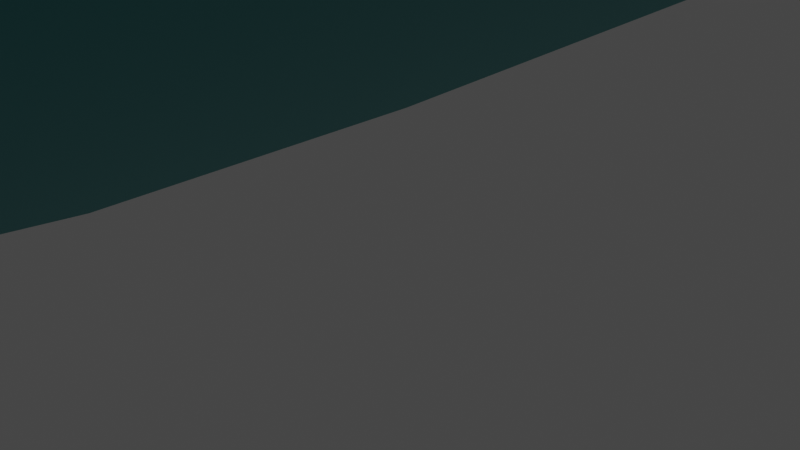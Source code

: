 # Source: J81.RombicosidodecaedroMetabidisminuido.blend  (saved by Blender 3.2.14; exported with 4.5.12 LTS)
import bpy
from mathutils import Matrix  # noqa: F401  (used for matrix-valued properties, if any)

bpy.ops.wm.read_factory_settings(use_empty=True)
scene = bpy.context.scene
scene.name = 'Scene'

# ---- collections
col_collection = bpy.data.collections.new('Collection'); scene.collection.children.link(col_collection)

# ---- materials (node trees are filled in below, after node groups)
mat_decagono = bpy.data.materials.new('DECAGONO')
mat_decagono.use_transparent_shadow = False
mat_cuadro_rombicosidodecaedro = bpy.data.materials.new('CUADRO ROMBICOSIDODECAEDRO')
mat_cuadro_rombicosidodecaedro.use_transparent_shadow = False
mat_pentagono_rombicosidodecaedro = bpy.data.materials.new('PENTAGONO ROMBICOSIDODECAEDRO')
mat_pentagono_rombicosidodecaedro.use_transparent_shadow = False
mat_triangulo_rombicosidodecaedro = bpy.data.materials.new('TRIANGULO ROMBICOSIDODECAEDRO')
mat_triangulo_rombicosidodecaedro.use_transparent_shadow = False

# ---- material node trees
mat_decagono.use_nodes = True; mat_decagono.node_tree.nodes.clear()
_N = mat_decagono.node_tree.nodes; _L = mat_decagono.node_tree.links
n0 = _N.new('ShaderNodeBsdfPrincipled'); n0.name = 'Principled BSDF'; n0.location = (10, 300)
n0.distribution = 'GGX'
n0.subsurface_method = 'RANDOM_WALK_SKIN'
n0.inputs[0].default_value = (0.01938, 0.3467, 0.3515, 1.0)
n0.inputs[1].default_value = 1.0
n0.inputs[3].default_value = 1.45
n0.inputs[27].default_value = (0.0, 0.0, 0.0, 1.0)
n0.inputs[28].default_value = 1.0
n1 = _N.new('ShaderNodeOutputMaterial'); n1.name = 'Material Output'; n1.location = (300, 300)
_L.new(n0.outputs[0], n1.inputs[0])
n1.is_active_output = True
mat_cuadro_rombicosidodecaedro.use_nodes = True; mat_cuadro_rombicosidodecaedro.node_tree.nodes.clear()
_N = mat_cuadro_rombicosidodecaedro.node_tree.nodes; _L = mat_cuadro_rombicosidodecaedro.node_tree.links
n0 = _N.new('ShaderNodeBsdfPrincipled'); n0.name = 'Principled BSDF'; n0.location = (10, 300)
n0.distribution = 'GGX'
n0.subsurface_method = 'RANDOM_WALK_SKIN'
n0.inputs[0].default_value = (0.04373, 0.3663, 0.305, 1.0)
n0.inputs[1].default_value = 1.0
n0.inputs[3].default_value = 1.45
n0.inputs[27].default_value = (0.0, 0.0, 0.0, 1.0)
n0.inputs[28].default_value = 1.0
n1 = _N.new('ShaderNodeOutputMaterial'); n1.name = 'Material Output'; n1.location = (300, 300)
_L.new(n0.outputs[0], n1.inputs[0])
n1.is_active_output = True
mat_pentagono_rombicosidodecaedro.use_nodes = True; mat_pentagono_rombicosidodecaedro.node_tree.nodes.clear()
_N = mat_pentagono_rombicosidodecaedro.node_tree.nodes; _L = mat_pentagono_rombicosidodecaedro.node_tree.links
n0 = _N.new('ShaderNodeBsdfPrincipled'); n0.name = 'Principled BSDF'; n0.location = (10, 300)
n0.distribution = 'GGX'
n0.subsurface_method = 'RANDOM_WALK_SKIN'
n0.inputs[0].default_value = (0.4621, 0.8308, 0.6654, 1.0)
n0.inputs[1].default_value = 1.0
n0.inputs[3].default_value = 1.45
n0.inputs[27].default_value = (0.0, 0.0, 0.0, 1.0)
n0.inputs[28].default_value = 1.0
n1 = _N.new('ShaderNodeOutputMaterial'); n1.name = 'Material Output'; n1.location = (300, 300)
_L.new(n0.outputs[0], n1.inputs[0])
n1.is_active_output = True
mat_triangulo_rombicosidodecaedro.use_nodes = True; mat_triangulo_rombicosidodecaedro.node_tree.nodes.clear()
_N = mat_triangulo_rombicosidodecaedro.node_tree.nodes; _L = mat_triangulo_rombicosidodecaedro.node_tree.links
n0 = _N.new('ShaderNodeBsdfPrincipled'); n0.name = 'Principled BSDF'; n0.location = (10, 300)
n0.distribution = 'GGX'
n0.subsurface_method = 'RANDOM_WALK_SKIN'
n0.inputs[0].default_value = (0.2051, 0.7305, 0.5647, 1.0)
n0.inputs[1].default_value = 1.0
n0.inputs[3].default_value = 1.45
n0.inputs[27].default_value = (0.0, 0.0, 0.0, 1.0)
n0.inputs[28].default_value = 1.0
n1 = _N.new('ShaderNodeOutputMaterial'); n1.name = 'Material Output'; n1.location = (300, 300)
_L.new(n0.outputs[0], n1.inputs[0])
n1.is_active_output = True

# ---- world
world_world = bpy.data.worlds.new('World'); scene.world = world_world
world_world.use_nodes = True; world_world.node_tree.nodes.clear()
_N = world_world.node_tree.nodes; _L = world_world.node_tree.links
n0 = _N.new('ShaderNodeOutputWorld'); n0.name = 'World Output'; n0.location = (300, 300)
n1 = _N.new('ShaderNodeBackground'); n1.name = 'Background'; n1.location = (10, 300)
n1.inputs[0].default_value = (0.05088, 0.05088, 0.05088, 1.0)
_L.new(n1.outputs[0], n0.inputs[0])
n0.is_active_output = True
world_world.color = (0.05088, 0.05088, 0.05088)
world_world.use_sun_shadow = False
world_world.sun_shadow_jitter_overblur = 0.0

# ---- cameras
cam_camera = bpy.data.cameras.new('Camera')
cam_camera.clip_end = 100.0
cam_camera.ortho_scale = 7.314

# ---- lights
light_light = bpy.data.lights.new('Light', 'POINT')
light_light.transmission_factor = 0.0
light_light.energy = 1000.0
light_light.shadow_soft_size = 0.1
light_light.shadow_maximum_resolution = 0.006
light_light.use_absolute_resolution = True

# ---- meshes
me_j81_rombicosidodecaedrometabidisminuido = bpy.data.meshes.new('J81.RombicosidodecaedroMetabidisminuido')
me_j81_rombicosidodecaedrometabidisminuido.from_pydata([(3.623, 7.246, 5.862), (5.862, 8.101, 0.0), (2.239, 9.485, 2.239), (-2.239, 2.239, 9.485), (-2.239, -2.239, 9.485), (-3.623, 7.246, 5.862), (-8.101, 0.0, 5.862), (3.623, -7.246, 5.862), (3.623, -7.246, -5.862), (-2.239, 2.239, -9.485), (3.623, 7.246, -5.862), (-2.239, -2.239, -9.485), (-8.101, 0.0, -5.862), (9.485, 2.239, 2.239), (7.246, 5.862, 3.623), (0.0, 5.862, 8.101), (2.239, 9.485, -2.239), (-3.623, 7.246, -5.862), (9.485, -2.239, 2.239), (7.246, 5.862, -3.623), (0.0, 5.862, -8.101), (-2.239, 9.485, 2.239), (9.485, 2.239, -2.239), (-7.246, 5.862, 3.623), (-2.239, 9.485, -2.239), (-7.246, 5.862, -3.623), (9.485, -2.239, -2.239), (5.862, -8.101, 0.0), (2.239, -9.485, 2.239), (-3.623, -7.246, 5.862), (-9.485, 2.239, 2.239), (7.246, -5.862, 3.623), (-5.862, 3.623, 7.246), (0.0, -5.862, 8.101), (-5.862, 8.101, 0.0), (2.239, -9.485, -2.239), (-3.623, -7.246, -5.862), (-9.485, -2.239, 2.239), (7.246, -5.862, -3.623), (-5.862, -3.623, 7.246), (0.0, -5.862, -8.101), (-2.239, -9.485, 2.239), (-5.862, -8.101, 0.0), (-9.485, 2.239, -2.239), (-7.246, -5.862, 3.623), (-5.862, 3.623, -7.246), (-2.239, -9.485, -2.239), (-9.485, -2.239, -2.239), (-7.246, -5.862, -3.623), (-5.862, -3.623, -7.246)], [], [(0, 1, 2), (3, 4, 0), (5, 0, 2), (6, 4, 3), (7, 0, 4), (8, 9, 10), (11, 12, 9), (11, 9, 8), (13, 0, 7), (14, 1, 0), (14, 0, 13), (14, 13, 1), (15, 3, 0), (15, 0, 5), (15, 5, 3), (16, 2, 1), (16, 1, 10), (16, 10, 17), (18, 13, 7), (19, 8, 10), (19, 1, 13), (19, 10, 1), (20, 10, 9), (20, 9, 17), (20, 17, 10), (21, 5, 2), (21, 2, 16), (22, 13, 18), (22, 19, 13), (22, 8, 19), (23, 5, 21), (24, 17, 25), (24, 16, 17), (24, 21, 16), (26, 18, 27), (26, 8, 22), (26, 22, 18), (28, 7, 29), (28, 27, 7), (30, 23, 25), (30, 6, 23), (31, 18, 7), (31, 27, 18), (31, 7, 27), (32, 3, 5), (32, 6, 3), (32, 5, 23), (32, 23, 6), (33, 7, 4), (33, 4, 29), (33, 29, 7), (34, 25, 23), (34, 23, 21), (34, 21, 24), (34, 24, 25), (35, 36, 8), (35, 8, 27), (35, 27, 28), (37, 6, 30), (38, 27, 8), (38, 8, 26), (38, 26, 27), (39, 6, 37), (39, 4, 6), (39, 29, 4), (40, 11, 8), (40, 8, 36), (40, 36, 11), (41, 28, 29), (41, 29, 42), (41, 35, 28), (43, 25, 12), (43, 37, 30), (43, 30, 25), (44, 29, 39), (44, 39, 37), (44, 37, 42), (44, 42, 29), (45, 25, 17), (45, 17, 9), (45, 9, 12), (45, 12, 25), (46, 36, 35), (46, 42, 36), (46, 35, 41), (46, 41, 42), (47, 42, 37), (47, 37, 43), (47, 43, 12), (48, 47, 12), (48, 36, 42), (48, 42, 47), (49, 12, 11), (49, 11, 36), (49, 36, 48), (49, 48, 12)])
me_j81_rombicosidodecaedrometabidisminuido.polygons.foreach_set('material_index', [1, 0, 2, 2, 0, 0, 2, 0, 0, 1, 0, 2, 0, 2, 1, 3, 1, 2, 0, 0, 2, 1, 0, 1, 2, 2, 1, 1, 2, 0, 1, 1, 2, 1, 2, 0, 1, 2, 1, 2, 1, 0, 2, 1, 1, 2, 3, 1, 0, 1, 2, 2, 1, 3, 1, 2, 1, 3, 3, 1, 0, 2, 1, 2, 1, 0, 2, 1, 2, 1, 1, 1, 1, 2, 3, 1, 2, 1, 3, 1, 2, 1, 2, 1, 1, 3, 2, 1, 3, 1, 1, 2, 2, 1, 3, 1])
me_j81_rombicosidodecaedrometabidisminuido.materials.append(mat_decagono)
me_j81_rombicosidodecaedrometabidisminuido.materials.append(mat_cuadro_rombicosidodecaedro)
me_j81_rombicosidodecaedrometabidisminuido.materials.append(mat_pentagono_rombicosidodecaedro)
me_j81_rombicosidodecaedrometabidisminuido.materials.append(mat_triangulo_rombicosidodecaedro)
me_j81_rombicosidodecaedrometabidisminuido.update()

# ---- objects
ob_light = bpy.data.objects.new('Light', light_light)
ob_camera = bpy.data.objects.new('Camera', cam_camera)
ob_j81_rombicosidodecaedrometabidisminuido = bpy.data.objects.new('J81.RombicosidodecaedroMetabidisminuido', me_j81_rombicosidodecaedrometabidisminuido)

# ---- transforms, parenting, visibility, modifiers, constraints
ob_light.location = (4.076, 1.005, 5.904)
ob_light.rotation_euler = (0.6503, 0.05522, 1.866)
ob_light.lock_rotations_4d = False
ob_light.empty_display_type = 'ARROWS'
ob_light.color = (0.0, 0.0, 0.0, 0.0)
ob_light.lineart.crease_threshold = 0.0
ob_camera.location = (7.359, -6.926, 4.958)
ob_camera.rotation_euler = (1.109, 0.0, 0.8149)
ob_camera.lock_rotations_4d = False
ob_camera.empty_display_type = 'ARROWS'
ob_camera.color = (0.0, 0.0, 0.0, 0.0)
ob_camera.display_type = 'WIRE'
ob_camera.lineart.crease_threshold = 0.0
ob_j81_rombicosidodecaedrometabidisminuido.location = (0.0, 0.0, 9.5)

# ---- collection membership
col_collection.objects.link(ob_light)
col_collection.objects.link(ob_camera)
col_collection.objects.link(ob_j81_rombicosidodecaedrometabidisminuido)

# ---- scene / render settings (as saved in the file)
scene.camera = ob_camera
scene.frame_start = 1; scene.frame_end = 250; scene.frame_set(1)
scene.render.engine = 'BLENDER_EEVEE_NEXT'
scene.cycles.sampling_pattern = 'TABULATED_SOBOL'
scene.cycles.use_light_tree = False
scene.view_settings.view_transform = 'Filmic'
bpy.context.view_layer.update()
